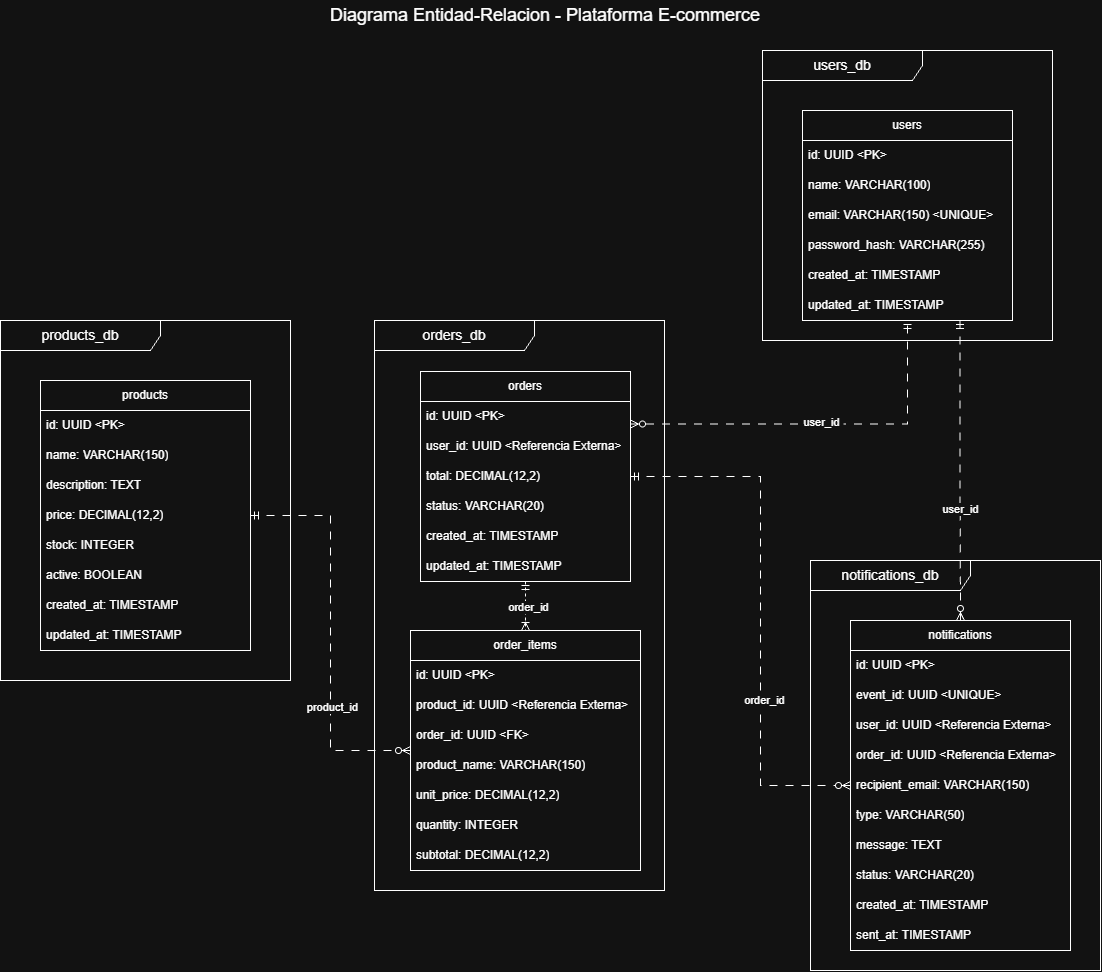

The diagram above was exported from draw.io. Its source (the exported page's mxGraphModel, read from the mxfile embedded in the PNG):
<mxGraphModel dx="1704" dy="1013" grid="1" gridSize="10" guides="1" tooltips="1" connect="1" arrows="1" fold="1" page="1" pageScale="1" pageWidth="827" pageHeight="1169" math="0" shadow="0">
  <root>
    <mxCell id="0" />
    <mxCell id="1" parent="0" />
    <mxCell id="O4a_nfAydj62Ql8duwzj-1" parent="1" style="text;html=1;whiteSpace=wrap;strokeColor=none;fillColor=none;align=center;verticalAlign=middle;rounded=0;" value="&lt;font style=&quot;font-size: 18px;&quot;&gt;Diagrama Entidad-Relacion - Plataforma E-commerce&lt;/font&gt;" vertex="1">
      <mxGeometry height="30" width="450" x="360" y="10" as="geometry" />
    </mxCell>
    <mxCell id="oD61Wnyx_ZkeF04P9alh-1" parent="1" style="shape=umlFrame;whiteSpace=wrap;html=1;pointerEvents=0;recursiveResize=0;container=1;collapsible=0;width=160;" value="&lt;font style=&quot;font-size: 14px;&quot;&gt;products_db&lt;/font&gt;" vertex="1">
      <mxGeometry height="360" width="290" x="40" y="330" as="geometry" />
    </mxCell>
    <mxCell id="oD61Wnyx_ZkeF04P9alh-52" edge="1" parent="1" source="oD61Wnyx_ZkeF04P9alh-2" style="edgeStyle=orthogonalEdgeStyle;rounded=0;orthogonalLoop=1;jettySize=auto;html=1;exitX=1;exitY=0.5;exitDx=0;exitDy=0;defaultLabelBackgroundColor=page;labelPadding=0 4;endArrow=ERzeroToMany;endFill=0;startArrow=ERmandOne;startFill=0;dashed=1;dashPattern=8 8;" target="oD61Wnyx_ZkeF04P9alh-21">
      <mxGeometry relative="1" as="geometry" />
    </mxCell>
    <mxCell id="oD61Wnyx_ZkeF04P9alh-60" connectable="0" parent="oD61Wnyx_ZkeF04P9alh-52" style="edgeLabel;html=1;align=center;verticalAlign=middle;resizable=0;points=[];inheritText=1;defaultLabelBackgroundColor=page;labelPadding=0 4;" value="product_id" vertex="1">
      <mxGeometry relative="1" x="0.3781" y="1" as="geometry">
        <mxPoint as="offset" />
      </mxGeometry>
    </mxCell>
    <mxCell id="oD61Wnyx_ZkeF04P9alh-2" parent="1" style="swimlane;fontStyle=0;childLayout=stackLayout;horizontal=1;startSize=30;horizontalStack=0;resizeParent=1;resizeParentMax=0;resizeLast=0;collapsible=1;marginBottom=0;whiteSpace=wrap;html=1;" value="products" vertex="1">
      <mxGeometry height="270" width="210" x="80" y="390" as="geometry" />
    </mxCell>
    <mxCell id="oD61Wnyx_ZkeF04P9alh-3" parent="oD61Wnyx_ZkeF04P9alh-2" style="text;strokeColor=none;fillColor=none;align=left;verticalAlign=middle;spacingLeft=4;spacingRight=4;overflow=hidden;points=[[0,0.5],[1,0.5]];portConstraint=eastwest;rotatable=0;whiteSpace=wrap;html=1;" value="id: UUID &amp;lt;PK&amp;gt;" vertex="1">
      <mxGeometry height="30" width="210" y="30" as="geometry" />
    </mxCell>
    <mxCell id="oD61Wnyx_ZkeF04P9alh-4" parent="oD61Wnyx_ZkeF04P9alh-2" style="text;strokeColor=none;fillColor=none;align=left;verticalAlign=middle;spacingLeft=4;spacingRight=4;overflow=hidden;points=[[0,0.5],[1,0.5]];portConstraint=eastwest;rotatable=0;whiteSpace=wrap;html=1;" value="name: VARCHAR(150)" vertex="1">
      <mxGeometry height="30" width="210" y="60" as="geometry" />
    </mxCell>
    <mxCell id="oD61Wnyx_ZkeF04P9alh-5" parent="oD61Wnyx_ZkeF04P9alh-2" style="text;strokeColor=none;fillColor=none;align=left;verticalAlign=middle;spacingLeft=4;spacingRight=4;overflow=hidden;points=[[0,0.5],[1,0.5]];portConstraint=eastwest;rotatable=0;whiteSpace=wrap;html=1;" value="description: TEXT" vertex="1">
      <mxGeometry height="30" width="210" y="90" as="geometry" />
    </mxCell>
    <mxCell id="oD61Wnyx_ZkeF04P9alh-6" parent="oD61Wnyx_ZkeF04P9alh-2" style="text;strokeColor=none;fillColor=none;align=left;verticalAlign=middle;spacingLeft=4;spacingRight=4;overflow=hidden;points=[[0,0.5],[1,0.5]];portConstraint=eastwest;rotatable=0;whiteSpace=wrap;html=1;" value="price: DECIMAL(12,2)" vertex="1">
      <mxGeometry height="30" width="210" y="120" as="geometry" />
    </mxCell>
    <mxCell id="oD61Wnyx_ZkeF04P9alh-8" parent="oD61Wnyx_ZkeF04P9alh-2" style="text;strokeColor=none;fillColor=none;align=left;verticalAlign=middle;spacingLeft=4;spacingRight=4;overflow=hidden;points=[[0,0.5],[1,0.5]];portConstraint=eastwest;rotatable=0;whiteSpace=wrap;html=1;" value="stock: INTEGER" vertex="1">
      <mxGeometry height="30" width="210" y="150" as="geometry" />
    </mxCell>
    <mxCell id="oD61Wnyx_ZkeF04P9alh-10" parent="oD61Wnyx_ZkeF04P9alh-2" style="text;strokeColor=none;fillColor=none;align=left;verticalAlign=middle;spacingLeft=4;spacingRight=4;overflow=hidden;points=[[0,0.5],[1,0.5]];portConstraint=eastwest;rotatable=0;whiteSpace=wrap;html=1;" value="active: BOOLEAN" vertex="1">
      <mxGeometry height="30" width="210" y="180" as="geometry" />
    </mxCell>
    <mxCell id="oD61Wnyx_ZkeF04P9alh-9" parent="oD61Wnyx_ZkeF04P9alh-2" style="text;strokeColor=none;fillColor=none;align=left;verticalAlign=middle;spacingLeft=4;spacingRight=4;overflow=hidden;points=[[0,0.5],[1,0.5]];portConstraint=eastwest;rotatable=0;whiteSpace=wrap;html=1;" value="created_at: TIMESTAMP" vertex="1">
      <mxGeometry height="30" width="210" y="210" as="geometry" />
    </mxCell>
    <mxCell id="oD61Wnyx_ZkeF04P9alh-7" parent="oD61Wnyx_ZkeF04P9alh-2" style="text;strokeColor=none;fillColor=none;align=left;verticalAlign=middle;spacingLeft=4;spacingRight=4;overflow=hidden;points=[[0,0.5],[1,0.5]];portConstraint=eastwest;rotatable=0;whiteSpace=wrap;html=1;" value="updated_at: TIMESTAMP" vertex="1">
      <mxGeometry height="30" width="210" y="240" as="geometry" />
    </mxCell>
    <mxCell id="oD61Wnyx_ZkeF04P9alh-11" parent="1" style="shape=umlFrame;whiteSpace=wrap;html=1;pointerEvents=0;recursiveResize=0;container=1;collapsible=0;width=160;" value="&lt;font style=&quot;font-size: 14px;&quot;&gt;orders_db&lt;/font&gt;" vertex="1">
      <mxGeometry height="570" width="290" x="414" y="330" as="geometry" />
    </mxCell>
    <mxCell id="oD61Wnyx_ZkeF04P9alh-53" edge="1" parent="1" source="oD61Wnyx_ZkeF04P9alh-12" style="edgeStyle=orthogonalEdgeStyle;rounded=0;orthogonalLoop=1;jettySize=auto;html=1;exitX=0.5;exitY=1;exitDx=0;exitDy=0;defaultLabelBackgroundColor=page;labelPadding=0 4;endArrow=ERoneToMany;endFill=0;startArrow=ERmandOne;startFill=0;dashed=1;" target="oD61Wnyx_ZkeF04P9alh-21">
      <mxGeometry relative="1" as="geometry" />
    </mxCell>
    <mxCell id="oD61Wnyx_ZkeF04P9alh-61" connectable="0" parent="oD61Wnyx_ZkeF04P9alh-53" style="edgeLabel;html=1;align=center;verticalAlign=middle;resizable=0;points=[];inheritText=1;defaultLabelBackgroundColor=page;labelPadding=0 4;" value="order_id" vertex="1">
      <mxGeometry relative="1" x="0.034" y="2" as="geometry">
        <mxPoint as="offset" />
      </mxGeometry>
    </mxCell>
    <mxCell id="oD61Wnyx_ZkeF04P9alh-55" edge="1" parent="1" source="oD61Wnyx_ZkeF04P9alh-12" style="edgeStyle=orthogonalEdgeStyle;rounded=0;orthogonalLoop=1;jettySize=auto;html=1;exitX=1;exitY=0.5;exitDx=0;exitDy=0;defaultLabelBackgroundColor=page;labelPadding=0 4;startArrow=ERmandOne;startFill=0;endArrow=ERzeroToMany;endFill=0;dashed=1;dashPattern=8 8;" target="oD61Wnyx_ZkeF04P9alh-31">
      <mxGeometry relative="1" as="geometry">
        <Array as="points">
          <mxPoint x="800" y="486" />
          <mxPoint x="800" y="795" />
        </Array>
      </mxGeometry>
    </mxCell>
    <mxCell id="oD61Wnyx_ZkeF04P9alh-62" connectable="0" parent="oD61Wnyx_ZkeF04P9alh-55" style="edgeLabel;html=1;align=center;verticalAlign=middle;resizable=0;points=[];inheritText=1;defaultLabelBackgroundColor=page;labelPadding=0 4;" value="order_id" vertex="1">
      <mxGeometry relative="1" x="0.334" y="3" as="geometry">
        <mxPoint as="offset" />
      </mxGeometry>
    </mxCell>
    <mxCell id="oD61Wnyx_ZkeF04P9alh-56" edge="1" parent="1" source="oD61Wnyx_ZkeF04P9alh-12" style="edgeStyle=orthogonalEdgeStyle;rounded=0;orthogonalLoop=1;jettySize=auto;html=1;exitX=1;exitY=0.25;exitDx=0;exitDy=0;defaultLabelBackgroundColor=page;labelPadding=0 4;startArrow=ERzeroToMany;startFill=0;endArrow=ERmandOne;endFill=0;dashed=1;dashPattern=8 8;" target="oD61Wnyx_ZkeF04P9alh-43">
      <mxGeometry relative="1" as="geometry" />
    </mxCell>
    <mxCell id="oD61Wnyx_ZkeF04P9alh-63" connectable="0" parent="oD61Wnyx_ZkeF04P9alh-56" style="edgeLabel;html=1;align=center;verticalAlign=middle;resizable=0;points=[];inheritText=1;defaultLabelBackgroundColor=page;labelPadding=0 4;" value="user_id" vertex="1">
      <mxGeometry relative="1" x="-0.0022" y="2" as="geometry">
        <mxPoint as="offset" />
      </mxGeometry>
    </mxCell>
    <mxCell id="oD61Wnyx_ZkeF04P9alh-12" parent="1" style="swimlane;fontStyle=0;childLayout=stackLayout;horizontal=1;startSize=30;horizontalStack=0;resizeParent=1;resizeParentMax=0;resizeLast=0;collapsible=1;marginBottom=0;whiteSpace=wrap;html=1;" value="orders" vertex="1">
      <mxGeometry height="210" width="210" x="460" y="381" as="geometry" />
    </mxCell>
    <mxCell id="oD61Wnyx_ZkeF04P9alh-13" parent="oD61Wnyx_ZkeF04P9alh-12" style="text;strokeColor=none;fillColor=none;align=left;verticalAlign=middle;spacingLeft=4;spacingRight=4;overflow=hidden;points=[[0,0.5],[1,0.5]];portConstraint=eastwest;rotatable=0;whiteSpace=wrap;html=1;" value="id: UUID &amp;lt;PK&amp;gt;" vertex="1">
      <mxGeometry height="30" width="210" y="30" as="geometry" />
    </mxCell>
    <mxCell id="oD61Wnyx_ZkeF04P9alh-14" parent="oD61Wnyx_ZkeF04P9alh-12" style="text;strokeColor=none;fillColor=none;align=left;verticalAlign=middle;spacingLeft=4;spacingRight=4;overflow=hidden;points=[[0,0.5],[1,0.5]];portConstraint=eastwest;rotatable=0;whiteSpace=wrap;html=1;" value="user_id: UUID &amp;lt;Referencia Externa&amp;gt;" vertex="1">
      <mxGeometry height="30" width="210" y="60" as="geometry" />
    </mxCell>
    <mxCell id="oD61Wnyx_ZkeF04P9alh-15" parent="oD61Wnyx_ZkeF04P9alh-12" style="text;strokeColor=none;fillColor=none;align=left;verticalAlign=middle;spacingLeft=4;spacingRight=4;overflow=hidden;points=[[0,0.5],[1,0.5]];portConstraint=eastwest;rotatable=0;whiteSpace=wrap;html=1;" value="total: DECIMAL(12,2)" vertex="1">
      <mxGeometry height="30" width="210" y="90" as="geometry" />
    </mxCell>
    <mxCell id="oD61Wnyx_ZkeF04P9alh-16" parent="oD61Wnyx_ZkeF04P9alh-12" style="text;strokeColor=none;fillColor=none;align=left;verticalAlign=middle;spacingLeft=4;spacingRight=4;overflow=hidden;points=[[0,0.5],[1,0.5]];portConstraint=eastwest;rotatable=0;whiteSpace=wrap;html=1;" value="status: VARCHAR(20)" vertex="1">
      <mxGeometry height="30" width="210" y="120" as="geometry" />
    </mxCell>
    <mxCell id="oD61Wnyx_ZkeF04P9alh-17" parent="oD61Wnyx_ZkeF04P9alh-12" style="text;strokeColor=none;fillColor=none;align=left;verticalAlign=middle;spacingLeft=4;spacingRight=4;overflow=hidden;points=[[0,0.5],[1,0.5]];portConstraint=eastwest;rotatable=0;whiteSpace=wrap;html=1;" value="created_at: TIMESTAMP" vertex="1">
      <mxGeometry height="30" width="210" y="150" as="geometry" />
    </mxCell>
    <mxCell id="oD61Wnyx_ZkeF04P9alh-18" parent="oD61Wnyx_ZkeF04P9alh-12" style="text;strokeColor=none;fillColor=none;align=left;verticalAlign=middle;spacingLeft=4;spacingRight=4;overflow=hidden;points=[[0,0.5],[1,0.5]];portConstraint=eastwest;rotatable=0;whiteSpace=wrap;html=1;" value="updated_at: TIMESTAMP" vertex="1">
      <mxGeometry height="30" width="210" y="180" as="geometry" />
    </mxCell>
    <mxCell id="oD61Wnyx_ZkeF04P9alh-21" parent="1" style="swimlane;fontStyle=0;childLayout=stackLayout;horizontal=1;startSize=30;horizontalStack=0;resizeParent=1;resizeParentMax=0;resizeLast=0;collapsible=1;marginBottom=0;whiteSpace=wrap;html=1;" value="order_items" vertex="1">
      <mxGeometry height="240" width="230" x="450" y="640" as="geometry" />
    </mxCell>
    <mxCell id="oD61Wnyx_ZkeF04P9alh-22" parent="oD61Wnyx_ZkeF04P9alh-21" style="text;strokeColor=none;fillColor=none;align=left;verticalAlign=middle;spacingLeft=4;spacingRight=4;overflow=hidden;points=[[0,0.5],[1,0.5]];portConstraint=eastwest;rotatable=0;whiteSpace=wrap;html=1;" value="id: UUID &amp;lt;PK&amp;gt;" vertex="1">
      <mxGeometry height="30" width="230" y="30" as="geometry" />
    </mxCell>
    <mxCell id="oD61Wnyx_ZkeF04P9alh-23" parent="oD61Wnyx_ZkeF04P9alh-21" style="text;strokeColor=none;fillColor=none;align=left;verticalAlign=middle;spacingLeft=4;spacingRight=4;overflow=hidden;points=[[0,0.5],[1,0.5]];portConstraint=eastwest;rotatable=0;whiteSpace=wrap;html=1;" value="product_id: UUID &amp;lt;Referencia Externa&amp;gt;" vertex="1">
      <mxGeometry height="30" width="230" y="60" as="geometry" />
    </mxCell>
    <mxCell id="oD61Wnyx_ZkeF04P9alh-24" parent="oD61Wnyx_ZkeF04P9alh-21" style="text;strokeColor=none;fillColor=none;align=left;verticalAlign=middle;spacingLeft=4;spacingRight=4;overflow=hidden;points=[[0,0.5],[1,0.5]];portConstraint=eastwest;rotatable=0;whiteSpace=wrap;html=1;" value="order_id: UUID &amp;lt;FK&amp;gt;" vertex="1">
      <mxGeometry height="30" width="230" y="90" as="geometry" />
    </mxCell>
    <mxCell id="oD61Wnyx_ZkeF04P9alh-25" parent="oD61Wnyx_ZkeF04P9alh-21" style="text;strokeColor=none;fillColor=none;align=left;verticalAlign=middle;spacingLeft=4;spacingRight=4;overflow=hidden;points=[[0,0.5],[1,0.5]];portConstraint=eastwest;rotatable=0;whiteSpace=wrap;html=1;" value="product_name: VARCHAR(150)" vertex="1">
      <mxGeometry height="30" width="230" y="120" as="geometry" />
    </mxCell>
    <mxCell id="oD61Wnyx_ZkeF04P9alh-26" parent="oD61Wnyx_ZkeF04P9alh-21" style="text;strokeColor=none;fillColor=none;align=left;verticalAlign=middle;spacingLeft=4;spacingRight=4;overflow=hidden;points=[[0,0.5],[1,0.5]];portConstraint=eastwest;rotatable=0;whiteSpace=wrap;html=1;" value="unit_price: DECIMAL(12,2)" vertex="1">
      <mxGeometry height="30" width="230" y="150" as="geometry" />
    </mxCell>
    <mxCell id="oD61Wnyx_ZkeF04P9alh-27" parent="oD61Wnyx_ZkeF04P9alh-21" style="text;strokeColor=none;fillColor=none;align=left;verticalAlign=middle;spacingLeft=4;spacingRight=4;overflow=hidden;points=[[0,0.5],[1,0.5]];portConstraint=eastwest;rotatable=0;whiteSpace=wrap;html=1;" value="quantity: INTEGER" vertex="1">
      <mxGeometry height="30" width="230" y="180" as="geometry" />
    </mxCell>
    <mxCell id="oD61Wnyx_ZkeF04P9alh-28" parent="oD61Wnyx_ZkeF04P9alh-21" style="text;strokeColor=none;fillColor=none;align=left;verticalAlign=middle;spacingLeft=4;spacingRight=4;overflow=hidden;points=[[0,0.5],[1,0.5]];portConstraint=eastwest;rotatable=0;whiteSpace=wrap;html=1;" value="subtotal: DECIMAL(12,2)" vertex="1">
      <mxGeometry height="30" width="230" y="210" as="geometry" />
    </mxCell>
    <mxCell id="oD61Wnyx_ZkeF04P9alh-30" parent="1" style="shape=umlFrame;whiteSpace=wrap;html=1;pointerEvents=0;recursiveResize=0;container=1;collapsible=0;width=160;" value="&lt;font style=&quot;font-size: 14px;&quot;&gt;notifications_db&lt;/font&gt;" vertex="1">
      <mxGeometry height="410" width="290" x="850" y="570" as="geometry" />
    </mxCell>
    <mxCell id="oD61Wnyx_ZkeF04P9alh-31" parent="1" style="swimlane;fontStyle=0;childLayout=stackLayout;horizontal=1;startSize=30;horizontalStack=0;resizeParent=1;resizeParentMax=0;resizeLast=0;collapsible=1;marginBottom=0;whiteSpace=wrap;html=1;" value="notifications" vertex="1">
      <mxGeometry height="330" width="220" x="890" y="630" as="geometry" />
    </mxCell>
    <mxCell id="oD61Wnyx_ZkeF04P9alh-32" parent="oD61Wnyx_ZkeF04P9alh-31" style="text;strokeColor=none;fillColor=none;align=left;verticalAlign=middle;spacingLeft=4;spacingRight=4;overflow=hidden;points=[[0,0.5],[1,0.5]];portConstraint=eastwest;rotatable=0;whiteSpace=wrap;html=1;" value="id: UUID &amp;lt;PK&amp;gt;" vertex="1">
      <mxGeometry height="30" width="220" y="30" as="geometry" />
    </mxCell>
    <mxCell id="oD61Wnyx_ZkeF04P9alh-33" parent="oD61Wnyx_ZkeF04P9alh-31" style="text;strokeColor=none;fillColor=none;align=left;verticalAlign=middle;spacingLeft=4;spacingRight=4;overflow=hidden;points=[[0,0.5],[1,0.5]];portConstraint=eastwest;rotatable=0;whiteSpace=wrap;html=1;" value="event_id: UUID &amp;lt;UNIQUE&amp;gt;" vertex="1">
      <mxGeometry height="30" width="220" y="60" as="geometry" />
    </mxCell>
    <mxCell id="oD61Wnyx_ZkeF04P9alh-34" parent="oD61Wnyx_ZkeF04P9alh-31" style="text;strokeColor=none;fillColor=none;align=left;verticalAlign=middle;spacingLeft=4;spacingRight=4;overflow=hidden;points=[[0,0.5],[1,0.5]];portConstraint=eastwest;rotatable=0;whiteSpace=wrap;html=1;" value="user_id: UUID &amp;lt;Referencia Externa&amp;gt;" vertex="1">
      <mxGeometry height="30" width="220" y="90" as="geometry" />
    </mxCell>
    <mxCell id="oD61Wnyx_ZkeF04P9alh-35" parent="oD61Wnyx_ZkeF04P9alh-31" style="text;strokeColor=none;fillColor=none;align=left;verticalAlign=middle;spacingLeft=4;spacingRight=4;overflow=hidden;points=[[0,0.5],[1,0.5]];portConstraint=eastwest;rotatable=0;whiteSpace=wrap;html=1;" value="order_id: UUID &amp;lt;Referencia Externa&amp;gt;" vertex="1">
      <mxGeometry height="30" width="220" y="120" as="geometry" />
    </mxCell>
    <mxCell id="oD61Wnyx_ZkeF04P9alh-36" parent="oD61Wnyx_ZkeF04P9alh-31" style="text;strokeColor=none;fillColor=none;align=left;verticalAlign=middle;spacingLeft=4;spacingRight=4;overflow=hidden;points=[[0,0.5],[1,0.5]];portConstraint=eastwest;rotatable=0;whiteSpace=wrap;html=1;" value="recipient_email: VARCHAR(150)" vertex="1">
      <mxGeometry height="30" width="220" y="150" as="geometry" />
    </mxCell>
    <mxCell id="oD61Wnyx_ZkeF04P9alh-37" parent="oD61Wnyx_ZkeF04P9alh-31" style="text;strokeColor=none;fillColor=none;align=left;verticalAlign=middle;spacingLeft=4;spacingRight=4;overflow=hidden;points=[[0,0.5],[1,0.5]];portConstraint=eastwest;rotatable=0;whiteSpace=wrap;html=1;" value="type: VARCHAR(50)" vertex="1">
      <mxGeometry height="30" width="220" y="180" as="geometry" />
    </mxCell>
    <mxCell id="oD61Wnyx_ZkeF04P9alh-38" parent="oD61Wnyx_ZkeF04P9alh-31" style="text;strokeColor=none;fillColor=none;align=left;verticalAlign=middle;spacingLeft=4;spacingRight=4;overflow=hidden;points=[[0,0.5],[1,0.5]];portConstraint=eastwest;rotatable=0;whiteSpace=wrap;html=1;" value="message: TEXT" vertex="1">
      <mxGeometry height="30" width="220" y="210" as="geometry" />
    </mxCell>
    <mxCell id="oD61Wnyx_ZkeF04P9alh-39" parent="oD61Wnyx_ZkeF04P9alh-31" style="text;strokeColor=none;fillColor=none;align=left;verticalAlign=middle;spacingLeft=4;spacingRight=4;overflow=hidden;points=[[0,0.5],[1,0.5]];portConstraint=eastwest;rotatable=0;whiteSpace=wrap;html=1;" value="status: VARCHAR(20)" vertex="1">
      <mxGeometry height="30" width="220" y="240" as="geometry" />
    </mxCell>
    <mxCell id="oD61Wnyx_ZkeF04P9alh-40" parent="oD61Wnyx_ZkeF04P9alh-31" style="text;strokeColor=none;fillColor=none;align=left;verticalAlign=middle;spacingLeft=4;spacingRight=4;overflow=hidden;points=[[0,0.5],[1,0.5]];portConstraint=eastwest;rotatable=0;whiteSpace=wrap;html=1;" value="created_at: TIMESTAMP" vertex="1">
      <mxGeometry height="30" width="220" y="270" as="geometry" />
    </mxCell>
    <mxCell id="oD61Wnyx_ZkeF04P9alh-41" parent="oD61Wnyx_ZkeF04P9alh-31" style="text;strokeColor=none;fillColor=none;align=left;verticalAlign=middle;spacingLeft=4;spacingRight=4;overflow=hidden;points=[[0,0.5],[1,0.5]];portConstraint=eastwest;rotatable=0;whiteSpace=wrap;html=1;" value="sent_at: TIMESTAMP" vertex="1">
      <mxGeometry height="30" width="220" y="300" as="geometry" />
    </mxCell>
    <mxCell id="oD61Wnyx_ZkeF04P9alh-42" parent="1" style="shape=umlFrame;whiteSpace=wrap;html=1;pointerEvents=0;recursiveResize=0;container=1;collapsible=0;width=160;" value="&lt;font style=&quot;font-size: 14px;&quot;&gt;users_db&lt;/font&gt;" vertex="1">
      <mxGeometry height="290" width="290" x="802" y="60" as="geometry" />
    </mxCell>
    <mxCell id="oD61Wnyx_ZkeF04P9alh-57" edge="1" parent="1" source="oD61Wnyx_ZkeF04P9alh-43" style="edgeStyle=orthogonalEdgeStyle;rounded=0;orthogonalLoop=1;jettySize=auto;html=1;exitX=0.75;exitY=1;exitDx=0;exitDy=0;defaultLabelBackgroundColor=page;labelPadding=0 4;endArrow=ERzeroToMany;endFill=0;startArrow=ERmandOne;startFill=0;dashed=1;dashPattern=8 8;" target="oD61Wnyx_ZkeF04P9alh-31">
      <mxGeometry relative="1" as="geometry" />
    </mxCell>
    <mxCell id="oD61Wnyx_ZkeF04P9alh-64" connectable="0" parent="oD61Wnyx_ZkeF04P9alh-57" style="edgeLabel;html=1;align=center;verticalAlign=middle;resizable=0;points=[];inheritText=1;defaultLabelBackgroundColor=page;labelPadding=0 4;" value="user_id" vertex="1">
      <mxGeometry relative="1" x="0.2546" as="geometry">
        <mxPoint as="offset" />
      </mxGeometry>
    </mxCell>
    <mxCell id="oD61Wnyx_ZkeF04P9alh-43" parent="1" style="swimlane;fontStyle=0;childLayout=stackLayout;horizontal=1;startSize=30;horizontalStack=0;resizeParent=1;resizeParentMax=0;resizeLast=0;collapsible=1;marginBottom=0;whiteSpace=wrap;html=1;" value="users" vertex="1">
      <mxGeometry height="210" width="210" x="842" y="120" as="geometry" />
    </mxCell>
    <mxCell id="oD61Wnyx_ZkeF04P9alh-44" parent="oD61Wnyx_ZkeF04P9alh-43" style="text;strokeColor=none;fillColor=none;align=left;verticalAlign=middle;spacingLeft=4;spacingRight=4;overflow=hidden;points=[[0,0.5],[1,0.5]];portConstraint=eastwest;rotatable=0;whiteSpace=wrap;html=1;" value="id: UUID &amp;lt;PK&amp;gt;" vertex="1">
      <mxGeometry height="30" width="210" y="30" as="geometry" />
    </mxCell>
    <mxCell id="oD61Wnyx_ZkeF04P9alh-45" parent="oD61Wnyx_ZkeF04P9alh-43" style="text;strokeColor=none;fillColor=none;align=left;verticalAlign=middle;spacingLeft=4;spacingRight=4;overflow=hidden;points=[[0,0.5],[1,0.5]];portConstraint=eastwest;rotatable=0;whiteSpace=wrap;html=1;" value="name: VARCHAR(100)" vertex="1">
      <mxGeometry height="30" width="210" y="60" as="geometry" />
    </mxCell>
    <mxCell id="oD61Wnyx_ZkeF04P9alh-46" parent="oD61Wnyx_ZkeF04P9alh-43" style="text;strokeColor=none;fillColor=none;align=left;verticalAlign=middle;spacingLeft=4;spacingRight=4;overflow=hidden;points=[[0,0.5],[1,0.5]];portConstraint=eastwest;rotatable=0;whiteSpace=wrap;html=1;" value="email: VARCHAR(150) &amp;lt;UNIQUE&amp;gt;" vertex="1">
      <mxGeometry height="30" width="210" y="90" as="geometry" />
    </mxCell>
    <mxCell id="oD61Wnyx_ZkeF04P9alh-47" parent="oD61Wnyx_ZkeF04P9alh-43" style="text;strokeColor=none;fillColor=none;align=left;verticalAlign=middle;spacingLeft=4;spacingRight=4;overflow=hidden;points=[[0,0.5],[1,0.5]];portConstraint=eastwest;rotatable=0;whiteSpace=wrap;html=1;" value="password_hash: VARCHAR(255)" vertex="1">
      <mxGeometry height="30" width="210" y="120" as="geometry" />
    </mxCell>
    <mxCell id="oD61Wnyx_ZkeF04P9alh-50" parent="oD61Wnyx_ZkeF04P9alh-43" style="text;strokeColor=none;fillColor=none;align=left;verticalAlign=middle;spacingLeft=4;spacingRight=4;overflow=hidden;points=[[0,0.5],[1,0.5]];portConstraint=eastwest;rotatable=0;whiteSpace=wrap;html=1;" value="created_at: TIMESTAMP" vertex="1">
      <mxGeometry height="30" width="210" y="150" as="geometry" />
    </mxCell>
    <mxCell id="oD61Wnyx_ZkeF04P9alh-51" parent="oD61Wnyx_ZkeF04P9alh-43" style="text;strokeColor=none;fillColor=none;align=left;verticalAlign=middle;spacingLeft=4;spacingRight=4;overflow=hidden;points=[[0,0.5],[1,0.5]];portConstraint=eastwest;rotatable=0;whiteSpace=wrap;html=1;" value="updated_at: TIMESTAMP" vertex="1">
      <mxGeometry height="30" width="210" y="180" as="geometry" />
    </mxCell>
  </root>
</mxGraphModel>